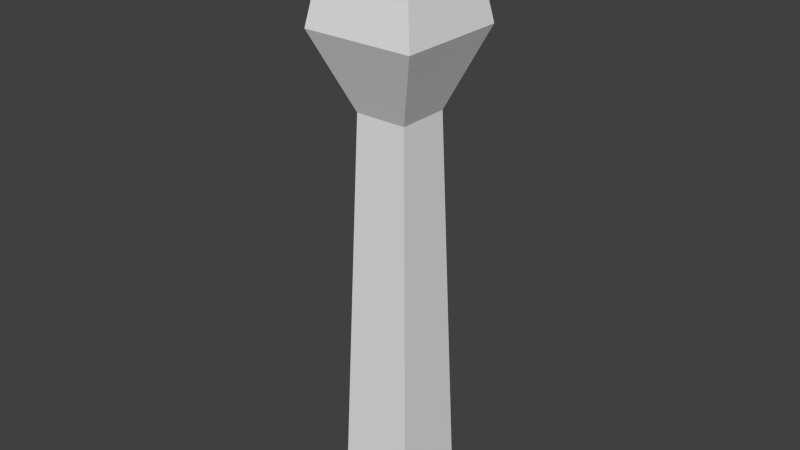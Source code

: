 # Source: torch.blend  (saved by Blender 2.77.0; exported with 4.5.12 LTS)
import bpy
from mathutils import Matrix  # noqa: F401  (used for matrix-valued properties, if any)

bpy.ops.wm.read_factory_settings(use_empty=True)
scene = bpy.context.scene
scene.name = 'Scene'

# ---- collections
col_collection_1 = bpy.data.collections.new('Collection 1'); scene.collection.children.link(col_collection_1)

# ---- world
world_world = bpy.data.worlds.new('World'); scene.world = world_world
world_world.color = (0.05088, 0.05088, 0.05088)
world_world.use_sun_shadow = False
world_world.sun_shadow_jitter_overblur = 0.0
world_world.cycles.sampling_method = 'NONE'
world_world.cycles.sample_map_resolution = 256

# ---- meshes
me_cube_001 = bpy.data.meshes.new('Cube.001')
me_cube_001.from_pydata([(-0.04577, -0.04577, -0.2716), (-0.06658, -0.06658, 0.3062), (-0.04577, 0.04577, -0.2716), (-0.06658, 0.06658, 0.3062), (0.04577, -0.04577, -0.2716), (0.06658, -0.06658, 0.3062), (0.04577, 0.04577, -0.2716), (0.06658, 0.06658, 0.3062), (-0.06658, -0.06658, 0.4419), (-0.06658, 0.06658, 0.4419), (0.06658, -0.06658, 0.4419), (0.06658, 0.06658, 0.4419), (-0.03981, -0.03981, 0.4093), (-0.03981, 0.03981, 0.4093), (0.03981, -0.03981, 0.4093), (0.03981, 0.03981, 0.4093), (-0.03108, -0.03108, 0.2162), (-0.03108, 0.03108, 0.2162), (0.03108, 0.03108, 0.2162), (0.03108, -0.03108, 0.2162), (0.05424, 0.05424, 0.374), (0.05424, -0.05424, 0.374), (-0.05424, -0.05424, 0.374), (-0.05424, 0.05424, 0.374)], [], [(16, 17, 2, 0), (17, 18, 6, 2), (18, 19, 4, 6), (19, 16, 0, 4), (0, 2, 6, 4), (21, 20, 11, 10), (10, 11, 15, 14), (23, 22, 8, 9), (22, 21, 10, 8), (20, 23, 9, 11), (14, 15, 13, 12), (9, 8, 12, 13), (8, 10, 14, 12), (11, 9, 13, 15), (5, 1, 16, 19), (7, 5, 19, 18), (3, 7, 18, 17), (1, 3, 17, 16), (7, 3, 23, 20), (1, 5, 21, 22), (3, 1, 22, 23), (5, 7, 20, 21)])
_uv = me_cube_001.uv_layers.new(name='UVMap')
_uv.uv.foreach_set('vector', [0.2735, 0.1572, 0.3198, 0.1572, 0.3308, 0.4735, 0.2626, 0.4735, 0.2838, 0.1583, 0.3295, 0.1583, 0.3403, 0.4705, 0.273, 0.4705, 0.2869, 0.1614, 0.3312, 0.1614, 0.3417, 0.4637, 0.2765, 0.4637, 0.2794, 0.1593, 0.3246, 0.1593, 0.3353, 0.4679, 0.2687, 0.4679, 0.09882, 0.4151, 0.00825, 0.4151, 0.00825, 0.3358, 0.09882, 0.3358, 0.3477, 0.06205, 0.2704, 0.06205, 0.2617, 0.01925, 0.3565, 0.01925, 0.07369, 0.2782, 0.07369, 0.4212, 0.03671, 0.3925, 0.03671, 0.3069, 0.3446, 0.09851, 0.2638, 0.09851, 0.2546, 0.05374, 0.3538, 0.05374, 0.3414, 0.05786, 0.2626, 0.05786, 0.2536, 0.01417, 0.3504, 0.01417, 0.3465, 0.05575, 0.2668, 0.05575, 0.2577, 0.01156, 0.3556, 0.01156, 0.08044, 0.1444, 0.08044, 0.1696, 0.05169, 0.1696, 0.05169, 0.1444, 0.09121, 0.3251, 0.09121, 0.4318, 0.06364, 0.4103, 0.06364, 0.3465, 0.0207, 0.4217, 0.0207, 0.3214, 0.04661, 0.3416, 0.04661, 0.4015, 0.05473, 0.4285, 0.05473, 0.302, 0.08742, 0.3274, 0.08742, 0.4031, 0.2536, 0.1002, 0.3504, 0.1002, 0.3246, 0.1593, 0.2794, 0.1593, 0.2617, 0.1035, 0.3565, 0.1035, 0.3312, 0.1614, 0.2869, 0.1614, 0.2577, 0.09858, 0.3556, 0.09858, 0.3295, 0.1583, 0.2838, 0.1583, 0.2701, 0.0983, 0.3693, 0.0983, 0.3428, 0.1588, 0.2965, 0.1588, 0.3556, 0.09858, 0.2577, 0.09858, 0.2668, 0.05575, 0.3465, 0.05575, 0.3504, 0.1002, 0.2536, 0.1002, 0.2626, 0.05786, 0.3414, 0.05786, 0.3693, 0.0983, 0.2701, 0.0983, 0.2793, 0.05492, 0.3601, 0.05492, 0.3565, 0.1035, 0.2617, 0.1035, 0.2704, 0.06205, 0.3477, 0.06205])
me_cube_001.use_remesh_preserve_volume = False
me_cube_001.use_remesh_preserve_attributes = False
me_cube_001.use_mirror_vertex_groups = False
me_cube_001.update()

# ---- objects
ob_cube = bpy.data.objects.new('Cube', me_cube_001)

# ---- transforms, parenting, visibility, modifiers, constraints
ob_cube.location = (0.0, 0.0, 0.0)
ob_cube.lineart.crease_threshold = 0.0

# ---- collection membership
col_collection_1.objects.link(ob_cube)

# ---- scene / render settings (as saved in the file)
scene.frame_start = 1; scene.frame_end = 250; scene.frame_set(1)
scene.render.engine = 'BLENDER_EEVEE_NEXT'
scene.render.resolution_percentage = 50
scene.render.dither_intensity = 0.0
scene.cycles.use_denoising = False
scene.cycles.samples = 10
scene.cycles.sampling_pattern = 'TABULATED_SOBOL'
scene.cycles.light_sampling_threshold = 0.0
scene.cycles.use_adaptive_sampling = False
scene.cycles.use_light_tree = False
scene.cycles.blur_glossy = 0.0
scene.cycles.pixel_filter_type = 'GAUSSIAN'
scene.cycles.sample_clamp_indirect = 0.0
scene.view_settings.view_transform = 'Standard'
bpy.context.view_layer.update()

# ---- added for rendering (the .blend has no active camera and no usable light): camera, sun
cam_auto = bpy.data.cameras.new('AutoCamera')
cam_auto.lens = 50.0
cam_auto.sensor_width = 36.0
cam_auto.clip_end = 1000.0
ob_auto_camera = bpy.data.objects.new('AutoCamera', cam_auto)
scene.collection.objects.link(ob_auto_camera)
ob_auto_camera.location = (0.682748, -0.819298, 0.631302)
ob_auto_camera.rotation_euler = (1.09748, -7.21219e-08, 0.694738)
scene.camera = ob_auto_camera
light_auto_sun = bpy.data.lights.new('AutoSun', 'SUN')
light_auto_sun.energy = 3.0
light_auto_sun.angle = 0.0523599
ob_auto_sun = bpy.data.objects.new('AutoSun', light_auto_sun)
scene.collection.objects.link(ob_auto_sun)
ob_auto_sun.rotation_euler = (0.872665, 0.174533, 0.523599)
bpy.context.view_layer.update()
